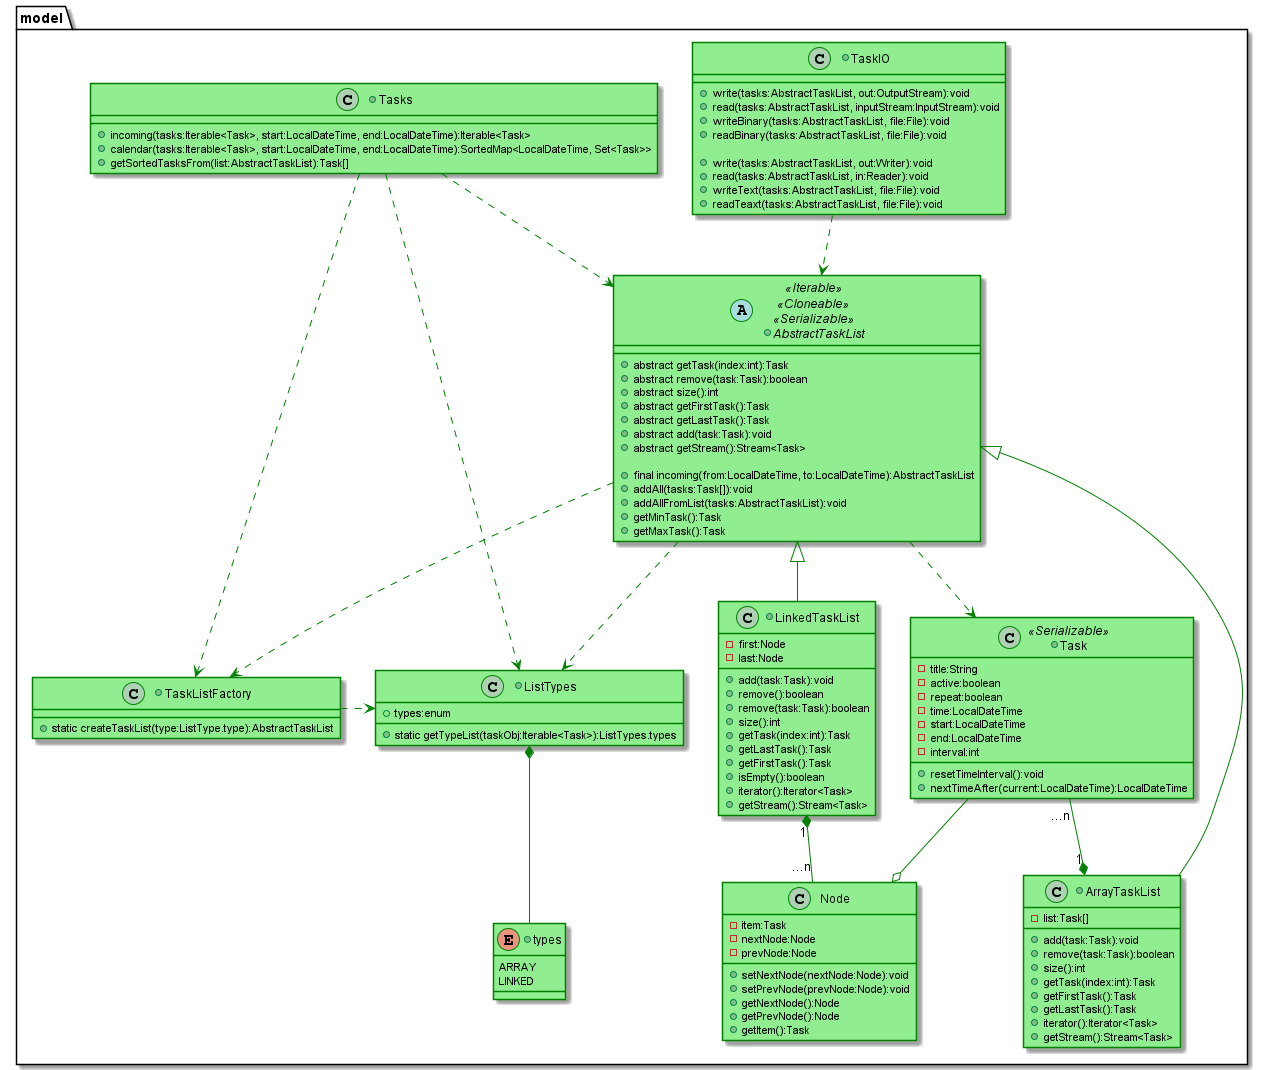

The diagram above was rendered by PlantUML. Its source (embedded in the PNG):
@startuml
'https://plantuml.com/class-diagram

skinparam class {
  ' задаем светлозеленый цвет для фона классов по умолчанию
  BackgroundColor LightGreen
  ' задаем синий цвет для связей классов по умолчанию
  ArrowColor      Green
  ' задаем красный цвет для контуров классов по умолчанию
  BorderColor     Green
}

package "model" {
    +class Task <<Serializable>> {
          -title:String
          -active:boolean
          -repeat:boolean
          -time:LocalDateTime
          -start:LocalDateTime
          -end:LocalDateTime
          -interval:int
          +resetTimeInterval():void
          +nextTimeAfter(current:LocalDateTime):LocalDateTime
    }

    +class TaskIO {
          +write(tasks:AbstractTaskList, out:OutputStream):void
          +read(tasks:AbstractTaskList, inputStream:InputStream):void
          +writeBinary(tasks:AbstractTaskList, file:File):void
          +readBinary(tasks:AbstractTaskList, file:File):void

          +write(tasks:AbstractTaskList, out:Writer):void
          +read(tasks:AbstractTaskList, in:Reader):void
          +writeText(tasks:AbstractTaskList, file:File):void
          +readTeaxt(tasks:AbstractTaskList, file:File):void
    }

    +class Tasks {
          +incoming(tasks:Iterable<Task>, start:LocalDateTime, end:LocalDateTime):Iterable<Task>
          +calendar(tasks:Iterable<Task>, start:LocalDateTime, end:LocalDateTime):SortedMap<LocalDateTime, Set<Task>>
          +getSortedTasksFrom(list:AbstractTaskList):Task[]
    }

    +abstract class AbstractTaskList <<Iterable>>,<<Cloneable>>, <<Serializable>> {
             +abstract getTask(index:int):Task
             +abstract remove(task:Task):boolean
             +abstract size():int
             +abstract getFirstTask():Task
             +abstract getLastTask():Task
             +abstract add(task:Task):void
             +abstract getStream():Stream<Task>

             +final incoming(from:LocalDateTime, to:LocalDateTime):AbstractTaskList
             +addAll(tasks:Task[]):void
             +addAllFromList(tasks:AbstractTaskList):void
             +getMinTask():Task
             +getMaxTask():Task
    }
    AbstractTaskList ..> Task
    TaskIO ..> AbstractTaskList
    Tasks ..> AbstractTaskList
    ListTypes *-- types
    TaskListFactory .> ListTypes
    AbstractTaskList ..> ListTypes
    AbstractTaskList ..> TaskListFactory
    Tasks ..> ListTypes
    Tasks ..> TaskListFactory

    +class ArrayTaskList extends AbstractTaskList {
          -list:Task[]
          +add(task:Task):void
          +remove(task:Task):boolean
          +size():int
          +getTask(index:int):Task
          +getFirstTask():Task
          +getLastTask():Task
          +iterator():Iterator<Task>
          +getStream():Stream<Task>
    }
    Task "...n" --* "1" ArrayTaskList


    +class LinkedTaskList extends AbstractTaskList {
          -first:Node
          -last:Node
          +add(task:Task):void
          +remove():boolean
          +remove(task:Task):boolean
          +size():int
          +getTask(index:int):Task
          +getLastTask():Task
          +getFirstTask():Task
          +isEmpty():boolean
          +iterator():Iterator<Task>
          +getStream():Stream<Task>
    }
    class Node {
         -item:Task
         -nextNode:Node
         -prevNode:Node
         +setNextNode(nextNode:Node):void
         +setPrevNode(prevNode:Node):void
         +getNextNode():Node
         +getPrevNode():Node
         +getItem():Task
    }
    LinkedTaskList "1" *-- "...n" Node
    Task --o Node

    +class TaskListFactory {
          +static createTaskList(type:ListType.type):AbstractTaskList
    }
    +class ListTypes{
          +types:enum
          +static getTypeList(taskObj:Iterable<Task>):ListTypes.types
    }
    +enum types{
         ARRAY
         LINKED
    }
}

@enduml